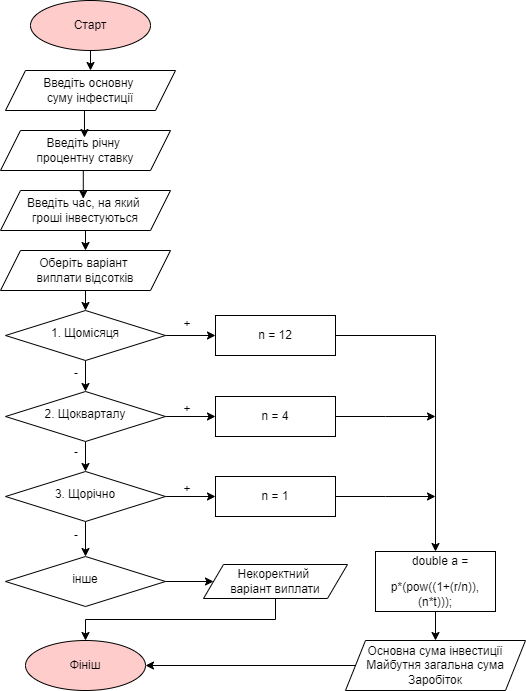

The diagram above was exported from draw.io. Its source (the exported page's mxGraphModel, read from the mxfile embedded in the PNG):
<mxGraphModel dx="918" dy="1575" grid="1" gridSize="10" guides="1" tooltips="1" connect="1" arrows="1" fold="1" page="1" pageScale="1" pageWidth="827" pageHeight="1169" math="0" shadow="0">
  <root>
    <mxCell id="WIyWlLk6GJQsqaUBKTNV-0" />
    <mxCell id="WIyWlLk6GJQsqaUBKTNV-1" parent="WIyWlLk6GJQsqaUBKTNV-0" />
    <mxCell id="SO_66hWjeI8mpwyEidK--10" style="edgeStyle=orthogonalEdgeStyle;rounded=0;orthogonalLoop=1;jettySize=auto;html=1;exitX=0.5;exitY=1;exitDx=0;exitDy=0;entryX=0.5;entryY=0;entryDx=0;entryDy=0;" parent="WIyWlLk6GJQsqaUBKTNV-1" source="WIyWlLk6GJQsqaUBKTNV-6" target="SO_66hWjeI8mpwyEidK--7" edge="1">
      <mxGeometry relative="1" as="geometry" />
    </mxCell>
    <mxCell id="SO_66hWjeI8mpwyEidK--23" style="edgeStyle=orthogonalEdgeStyle;rounded=0;orthogonalLoop=1;jettySize=auto;html=1;exitX=1;exitY=0.5;exitDx=0;exitDy=0;entryX=0;entryY=0.5;entryDx=0;entryDy=0;" parent="WIyWlLk6GJQsqaUBKTNV-1" source="WIyWlLk6GJQsqaUBKTNV-6" target="SO_66hWjeI8mpwyEidK--18" edge="1">
      <mxGeometry relative="1" as="geometry" />
    </mxCell>
    <mxCell id="WIyWlLk6GJQsqaUBKTNV-6" value="1. Щомісяця" style="rhombus;whiteSpace=wrap;html=1;shadow=0;fontFamily=Helvetica;fontSize=12;align=center;strokeWidth=1;spacing=6;spacingTop=-4;" parent="WIyWlLk6GJQsqaUBKTNV-1" vertex="1">
      <mxGeometry x="150" y="40" width="160" height="50" as="geometry" />
    </mxCell>
    <mxCell id="SO_66hWjeI8mpwyEidK--0" value="Старт" style="ellipse;whiteSpace=wrap;html=1;fillColor=#FFCCCC;" parent="WIyWlLk6GJQsqaUBKTNV-1" vertex="1">
      <mxGeometry x="175" y="-270" width="120" height="50" as="geometry" />
    </mxCell>
    <mxCell id="SO_66hWjeI8mpwyEidK--2" value="Введіть річну&amp;nbsp;&lt;div&gt;процентну ставку&lt;/div&gt;" style="shape=parallelogram;perimeter=parallelogramPerimeter;whiteSpace=wrap;html=1;fixedSize=1;" parent="WIyWlLk6GJQsqaUBKTNV-1" vertex="1">
      <mxGeometry x="145" y="-140" width="170" height="40" as="geometry" />
    </mxCell>
    <mxCell id="SO_66hWjeI8mpwyEidK--3" value="Введіть основну&amp;nbsp;&lt;div&gt;суму інфестиції&lt;/div&gt;" style="shape=parallelogram;perimeter=parallelogramPerimeter;whiteSpace=wrap;html=1;fixedSize=1;" parent="WIyWlLk6GJQsqaUBKTNV-1" vertex="1">
      <mxGeometry x="150" y="-200" width="170" height="40" as="geometry" />
    </mxCell>
    <mxCell id="SO_66hWjeI8mpwyEidK--35" style="edgeStyle=orthogonalEdgeStyle;rounded=0;orthogonalLoop=1;jettySize=auto;html=1;exitX=0.5;exitY=1;exitDx=0;exitDy=0;entryX=0.5;entryY=0;entryDx=0;entryDy=0;" parent="WIyWlLk6GJQsqaUBKTNV-1" source="SO_66hWjeI8mpwyEidK--4" target="SO_66hWjeI8mpwyEidK--5" edge="1">
      <mxGeometry relative="1" as="geometry" />
    </mxCell>
    <mxCell id="SO_66hWjeI8mpwyEidK--4" value="Введіть час, на який&amp;nbsp;&lt;div&gt;гроші інвестуються&lt;/div&gt;" style="shape=parallelogram;perimeter=parallelogramPerimeter;whiteSpace=wrap;html=1;fixedSize=1;" parent="WIyWlLk6GJQsqaUBKTNV-1" vertex="1">
      <mxGeometry x="145" y="-80" width="170" height="40" as="geometry" />
    </mxCell>
    <mxCell id="SO_66hWjeI8mpwyEidK--14" style="edgeStyle=orthogonalEdgeStyle;rounded=0;orthogonalLoop=1;jettySize=auto;html=1;exitX=0.5;exitY=1;exitDx=0;exitDy=0;entryX=0.5;entryY=0;entryDx=0;entryDy=0;" parent="WIyWlLk6GJQsqaUBKTNV-1" source="SO_66hWjeI8mpwyEidK--5" target="WIyWlLk6GJQsqaUBKTNV-6" edge="1">
      <mxGeometry relative="1" as="geometry" />
    </mxCell>
    <mxCell id="SO_66hWjeI8mpwyEidK--5" value="Оберіть варіант&amp;nbsp;&lt;div&gt;виплати відсотків&lt;/div&gt;" style="shape=parallelogram;perimeter=parallelogramPerimeter;whiteSpace=wrap;html=1;fixedSize=1;" parent="WIyWlLk6GJQsqaUBKTNV-1" vertex="1">
      <mxGeometry x="145" y="-20" width="170" height="40" as="geometry" />
    </mxCell>
    <mxCell id="SO_66hWjeI8mpwyEidK--15" style="edgeStyle=orthogonalEdgeStyle;rounded=0;orthogonalLoop=1;jettySize=auto;html=1;exitX=0.5;exitY=1;exitDx=0;exitDy=0;entryX=0.5;entryY=0;entryDx=0;entryDy=0;" parent="WIyWlLk6GJQsqaUBKTNV-1" source="SO_66hWjeI8mpwyEidK--7" target="SO_66hWjeI8mpwyEidK--8" edge="1">
      <mxGeometry relative="1" as="geometry" />
    </mxCell>
    <mxCell id="SO_66hWjeI8mpwyEidK--24" style="edgeStyle=orthogonalEdgeStyle;rounded=0;orthogonalLoop=1;jettySize=auto;html=1;exitX=1;exitY=0.5;exitDx=0;exitDy=0;" parent="WIyWlLk6GJQsqaUBKTNV-1" source="SO_66hWjeI8mpwyEidK--7" target="SO_66hWjeI8mpwyEidK--19" edge="1">
      <mxGeometry relative="1" as="geometry" />
    </mxCell>
    <mxCell id="SO_66hWjeI8mpwyEidK--7" value="2. Щокварталу" style="rhombus;whiteSpace=wrap;html=1;shadow=0;fontFamily=Helvetica;fontSize=12;align=center;strokeWidth=1;spacing=6;spacingTop=-4;" parent="WIyWlLk6GJQsqaUBKTNV-1" vertex="1">
      <mxGeometry x="150" y="121" width="160" height="50" as="geometry" />
    </mxCell>
    <mxCell id="SO_66hWjeI8mpwyEidK--22" style="edgeStyle=orthogonalEdgeStyle;rounded=0;orthogonalLoop=1;jettySize=auto;html=1;exitX=0.5;exitY=1;exitDx=0;exitDy=0;entryX=0.5;entryY=0;entryDx=0;entryDy=0;" parent="WIyWlLk6GJQsqaUBKTNV-1" source="SO_66hWjeI8mpwyEidK--8" target="SO_66hWjeI8mpwyEidK--16" edge="1">
      <mxGeometry relative="1" as="geometry" />
    </mxCell>
    <mxCell id="SO_66hWjeI8mpwyEidK--25" style="edgeStyle=orthogonalEdgeStyle;rounded=0;orthogonalLoop=1;jettySize=auto;html=1;exitX=1;exitY=0.5;exitDx=0;exitDy=0;entryX=0;entryY=0.5;entryDx=0;entryDy=0;" parent="WIyWlLk6GJQsqaUBKTNV-1" source="SO_66hWjeI8mpwyEidK--8" target="SO_66hWjeI8mpwyEidK--20" edge="1">
      <mxGeometry relative="1" as="geometry" />
    </mxCell>
    <mxCell id="SO_66hWjeI8mpwyEidK--8" value="3. Щорічно" style="rhombus;whiteSpace=wrap;html=1;shadow=0;fontFamily=Helvetica;fontSize=12;align=center;strokeWidth=1;spacing=6;spacingTop=-4;" parent="WIyWlLk6GJQsqaUBKTNV-1" vertex="1">
      <mxGeometry x="150" y="201" width="160" height="50" as="geometry" />
    </mxCell>
    <mxCell id="SO_66hWjeI8mpwyEidK--11" style="edgeStyle=orthogonalEdgeStyle;rounded=0;orthogonalLoop=1;jettySize=auto;html=1;exitX=0.5;exitY=1;exitDx=0;exitDy=0;entryX=0.494;entryY=0.175;entryDx=0;entryDy=0;entryPerimeter=0;" parent="WIyWlLk6GJQsqaUBKTNV-1" source="SO_66hWjeI8mpwyEidK--3" target="SO_66hWjeI8mpwyEidK--2" edge="1">
      <mxGeometry relative="1" as="geometry" />
    </mxCell>
    <mxCell id="SO_66hWjeI8mpwyEidK--12" style="edgeStyle=orthogonalEdgeStyle;rounded=0;orthogonalLoop=1;jettySize=auto;html=1;exitX=0.5;exitY=1;exitDx=0;exitDy=0;entryX=0.487;entryY=0.205;entryDx=0;entryDy=0;entryPerimeter=0;" parent="WIyWlLk6GJQsqaUBKTNV-1" source="SO_66hWjeI8mpwyEidK--2" target="SO_66hWjeI8mpwyEidK--4" edge="1">
      <mxGeometry relative="1" as="geometry" />
    </mxCell>
    <mxCell id="SO_66hWjeI8mpwyEidK--49" style="edgeStyle=orthogonalEdgeStyle;rounded=0;orthogonalLoop=1;jettySize=auto;html=1;exitX=1;exitY=0.5;exitDx=0;exitDy=0;entryX=0;entryY=0.5;entryDx=0;entryDy=0;" parent="WIyWlLk6GJQsqaUBKTNV-1" source="SO_66hWjeI8mpwyEidK--16" target="SO_66hWjeI8mpwyEidK--48" edge="1">
      <mxGeometry relative="1" as="geometry" />
    </mxCell>
    <mxCell id="SO_66hWjeI8mpwyEidK--16" value="інше" style="rhombus;whiteSpace=wrap;html=1;shadow=0;fontFamily=Helvetica;fontSize=12;align=center;strokeWidth=1;spacing=6;spacingTop=-4;" parent="WIyWlLk6GJQsqaUBKTNV-1" vertex="1">
      <mxGeometry x="150" y="286" width="160" height="50" as="geometry" />
    </mxCell>
    <mxCell id="SO_66hWjeI8mpwyEidK--30" style="edgeStyle=orthogonalEdgeStyle;rounded=0;orthogonalLoop=1;jettySize=auto;html=1;exitX=0.5;exitY=1;exitDx=0;exitDy=0;entryX=0.5;entryY=0;entryDx=0;entryDy=0;" parent="WIyWlLk6GJQsqaUBKTNV-1" source="SO_66hWjeI8mpwyEidK--17" target="SO_66hWjeI8mpwyEidK--29" edge="1">
      <mxGeometry relative="1" as="geometry" />
    </mxCell>
    <mxCell id="SO_66hWjeI8mpwyEidK--17" value="&lt;p class=&quot;MsoNormal&quot;&gt;&amp;nbsp; &amp;nbsp; double a =&amp;nbsp;&lt;/p&gt;&lt;p class=&quot;MsoNormal&quot;&gt;p*(pow((1+(r/n)),(n*t)));&lt;/p&gt;" style="rounded=0;whiteSpace=wrap;html=1;" parent="WIyWlLk6GJQsqaUBKTNV-1" vertex="1">
      <mxGeometry x="520" y="281" width="120" height="60" as="geometry" />
    </mxCell>
    <mxCell id="SO_66hWjeI8mpwyEidK--26" style="edgeStyle=orthogonalEdgeStyle;rounded=0;orthogonalLoop=1;jettySize=auto;html=1;exitX=1;exitY=0.5;exitDx=0;exitDy=0;entryX=0.5;entryY=0;entryDx=0;entryDy=0;" parent="WIyWlLk6GJQsqaUBKTNV-1" source="SO_66hWjeI8mpwyEidK--18" target="SO_66hWjeI8mpwyEidK--17" edge="1">
      <mxGeometry relative="1" as="geometry" />
    </mxCell>
    <mxCell id="SO_66hWjeI8mpwyEidK--18" value="n = 12" style="rounded=0;whiteSpace=wrap;html=1;" parent="WIyWlLk6GJQsqaUBKTNV-1" vertex="1">
      <mxGeometry x="360" y="45" width="120" height="40" as="geometry" />
    </mxCell>
    <mxCell id="SO_66hWjeI8mpwyEidK--27" style="edgeStyle=orthogonalEdgeStyle;rounded=0;orthogonalLoop=1;jettySize=auto;html=1;exitX=1;exitY=0.5;exitDx=0;exitDy=0;" parent="WIyWlLk6GJQsqaUBKTNV-1" source="SO_66hWjeI8mpwyEidK--19" edge="1">
      <mxGeometry relative="1" as="geometry">
        <mxPoint x="580" y="146" as="targetPoint" />
      </mxGeometry>
    </mxCell>
    <mxCell id="SO_66hWjeI8mpwyEidK--19" value="n = 4" style="rounded=0;whiteSpace=wrap;html=1;" parent="WIyWlLk6GJQsqaUBKTNV-1" vertex="1">
      <mxGeometry x="360" y="126" width="120" height="40" as="geometry" />
    </mxCell>
    <mxCell id="SO_66hWjeI8mpwyEidK--28" style="edgeStyle=orthogonalEdgeStyle;rounded=0;orthogonalLoop=1;jettySize=auto;html=1;exitX=1;exitY=0.5;exitDx=0;exitDy=0;" parent="WIyWlLk6GJQsqaUBKTNV-1" source="SO_66hWjeI8mpwyEidK--20" edge="1">
      <mxGeometry relative="1" as="geometry">
        <mxPoint x="580" y="226" as="targetPoint" />
      </mxGeometry>
    </mxCell>
    <mxCell id="SO_66hWjeI8mpwyEidK--20" value="n = 1" style="rounded=0;whiteSpace=wrap;html=1;" parent="WIyWlLk6GJQsqaUBKTNV-1" vertex="1">
      <mxGeometry x="360" y="206" width="120" height="40" as="geometry" />
    </mxCell>
    <mxCell id="SO_66hWjeI8mpwyEidK--37" style="edgeStyle=orthogonalEdgeStyle;rounded=0;orthogonalLoop=1;jettySize=auto;html=1;exitX=0;exitY=0.5;exitDx=0;exitDy=0;entryX=1;entryY=0.5;entryDx=0;entryDy=0;" parent="WIyWlLk6GJQsqaUBKTNV-1" source="SO_66hWjeI8mpwyEidK--29" target="SO_66hWjeI8mpwyEidK--33" edge="1">
      <mxGeometry relative="1" as="geometry" />
    </mxCell>
    <mxCell id="SO_66hWjeI8mpwyEidK--29" value="Основна сума інвестиції&lt;div&gt;&lt;span style=&quot;background-color: initial;&quot;&gt;Майбутня загальна сума&lt;/span&gt;&lt;br&gt;&lt;/div&gt;&lt;div&gt;&lt;span style=&quot;background-color: initial;&quot;&gt;Заробіток&lt;/span&gt;&lt;br&gt;&lt;/div&gt;" style="shape=parallelogram;perimeter=parallelogramPerimeter;whiteSpace=wrap;html=1;fixedSize=1;" parent="WIyWlLk6GJQsqaUBKTNV-1" vertex="1">
      <mxGeometry x="490" y="370" width="180" height="50" as="geometry" />
    </mxCell>
    <mxCell id="SO_66hWjeI8mpwyEidK--31" value="" style="endArrow=classic;html=1;rounded=0;exitX=0.5;exitY=1;exitDx=0;exitDy=0;entryX=0.5;entryY=0;entryDx=0;entryDy=0;" parent="WIyWlLk6GJQsqaUBKTNV-1" source="SO_66hWjeI8mpwyEidK--0" target="SO_66hWjeI8mpwyEidK--3" edge="1">
      <mxGeometry width="50" height="50" relative="1" as="geometry">
        <mxPoint x="310" y="-230" as="sourcePoint" />
        <mxPoint x="360" y="-280" as="targetPoint" />
      </mxGeometry>
    </mxCell>
    <mxCell id="SO_66hWjeI8mpwyEidK--33" value="Фініш" style="ellipse;whiteSpace=wrap;html=1;fillColor=#FFCCCC;" parent="WIyWlLk6GJQsqaUBKTNV-1" vertex="1">
      <mxGeometry x="170" y="370" width="120" height="50" as="geometry" />
    </mxCell>
    <mxCell id="SO_66hWjeI8mpwyEidK--39" value="+" style="text;html=1;align=center;verticalAlign=middle;whiteSpace=wrap;rounded=0;" parent="WIyWlLk6GJQsqaUBKTNV-1" vertex="1">
      <mxGeometry x="322" y="44" width="20" height="20" as="geometry" />
    </mxCell>
    <mxCell id="SO_66hWjeI8mpwyEidK--43" value="+" style="text;html=1;align=center;verticalAlign=middle;whiteSpace=wrap;rounded=0;" parent="WIyWlLk6GJQsqaUBKTNV-1" vertex="1">
      <mxGeometry x="322" y="129" width="20" height="20" as="geometry" />
    </mxCell>
    <mxCell id="SO_66hWjeI8mpwyEidK--44" value="+" style="text;html=1;align=center;verticalAlign=middle;whiteSpace=wrap;rounded=0;" parent="WIyWlLk6GJQsqaUBKTNV-1" vertex="1">
      <mxGeometry x="322" y="209" width="20" height="20" as="geometry" />
    </mxCell>
    <mxCell id="SO_66hWjeI8mpwyEidK--45" value="-" style="text;html=1;align=center;verticalAlign=middle;whiteSpace=wrap;rounded=0;" parent="WIyWlLk6GJQsqaUBKTNV-1" vertex="1">
      <mxGeometry x="211" y="93" width="20" height="20" as="geometry" />
    </mxCell>
    <mxCell id="SO_66hWjeI8mpwyEidK--46" value="-" style="text;html=1;align=center;verticalAlign=middle;whiteSpace=wrap;rounded=0;" parent="WIyWlLk6GJQsqaUBKTNV-1" vertex="1">
      <mxGeometry x="211" y="172" width="20" height="20" as="geometry" />
    </mxCell>
    <mxCell id="SO_66hWjeI8mpwyEidK--47" value="-" style="text;html=1;align=center;verticalAlign=middle;whiteSpace=wrap;rounded=0;" parent="WIyWlLk6GJQsqaUBKTNV-1" vertex="1">
      <mxGeometry x="211" y="255" width="20" height="20" as="geometry" />
    </mxCell>
    <mxCell id="SO_66hWjeI8mpwyEidK--50" style="edgeStyle=orthogonalEdgeStyle;rounded=0;orthogonalLoop=1;jettySize=auto;html=1;exitX=0.5;exitY=1;exitDx=0;exitDy=0;" parent="WIyWlLk6GJQsqaUBKTNV-1" source="SO_66hWjeI8mpwyEidK--48" target="SO_66hWjeI8mpwyEidK--33" edge="1">
      <mxGeometry relative="1" as="geometry" />
    </mxCell>
    <mxCell id="SO_66hWjeI8mpwyEidK--48" value="Некоректний&amp;nbsp;&lt;div&gt;варіант виплати&lt;/div&gt;" style="shape=parallelogram;perimeter=parallelogramPerimeter;whiteSpace=wrap;html=1;fixedSize=1;" parent="WIyWlLk6GJQsqaUBKTNV-1" vertex="1">
      <mxGeometry x="348" y="294" width="144" height="34" as="geometry" />
    </mxCell>
  </root>
</mxGraphModel>